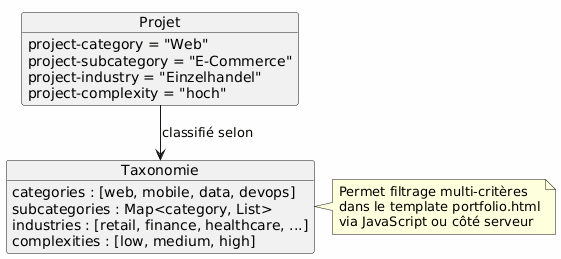

The diagram above was rendered by PlantUML. Its source (embedded in the PNG):
@startuml
skinparam backgroundColor #FEFEFE

object Projet {
  project-category = "Web"
  project-subcategory = "E-Commerce"
  project-industry = "Einzelhandel"
  project-complexity = "hoch"
}

object Taxonomie {
  categories : [web, mobile, data, devops]
  subcategories : Map<category, List>
  industries : [retail, finance, healthcare, ...]
  complexities : [low, medium, high]
}

Projet --> Taxonomie : classifié selon

note right of Taxonomie
  Permet filtrage multi-critères
  dans le template portfolio.html
  via JavaScript ou côté serveur
end note
@enduml